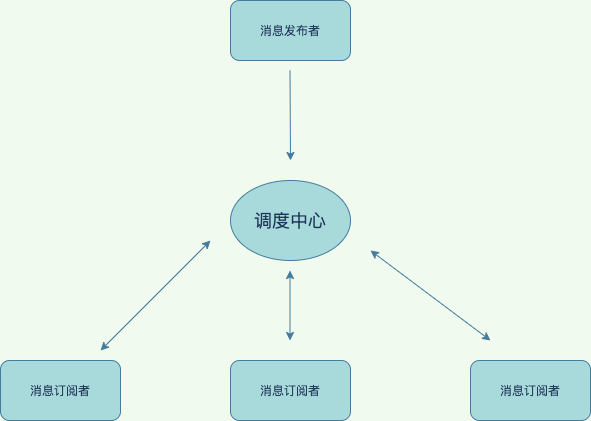

The diagram above was exported from draw.io. Its source (the exported page's mxGraphModel, read from the mxfile embedded in the PNG):
<mxGraphModel dx="895" dy="672" grid="1" gridSize="10" guides="1" tooltips="1" connect="1" arrows="1" fold="1" page="1" pageScale="1" pageWidth="827" pageHeight="1169" background="#F1FAEE" math="0" shadow="0">
  <root>
    <mxCell id="0" />
    <mxCell id="1" parent="0" />
    <mxCell id="Xk9CAorWsO_Y_edCkT9z-1" value="消息发布者" style="rounded=1;whiteSpace=wrap;html=1;sketch=0;fontColor=#1D3557;strokeColor=#457B9D;fillColor=#A8DADC;" vertex="1" parent="1">
      <mxGeometry x="320" y="80" width="120" height="60" as="geometry" />
    </mxCell>
    <mxCell id="Xk9CAorWsO_Y_edCkT9z-2" value="&lt;font style=&quot;font-size: 18px&quot;&gt;调度中心&lt;/font&gt;" style="ellipse;whiteSpace=wrap;html=1;rounded=0;sketch=0;fontColor=#1D3557;strokeColor=#457B9D;fillColor=#A8DADC;" vertex="1" parent="1">
      <mxGeometry x="320" y="260" width="120" height="80" as="geometry" />
    </mxCell>
    <mxCell id="Xk9CAorWsO_Y_edCkT9z-3" value="消息订阅者" style="rounded=1;whiteSpace=wrap;html=1;sketch=0;fontColor=#1D3557;strokeColor=#457B9D;fillColor=#A8DADC;" vertex="1" parent="1">
      <mxGeometry x="90" y="440" width="120" height="60" as="geometry" />
    </mxCell>
    <mxCell id="Xk9CAorWsO_Y_edCkT9z-4" value="&lt;span&gt;消息订阅者&lt;/span&gt;" style="rounded=1;whiteSpace=wrap;html=1;sketch=0;fontColor=#1D3557;strokeColor=#457B9D;fillColor=#A8DADC;" vertex="1" parent="1">
      <mxGeometry x="320" y="440" width="120" height="60" as="geometry" />
    </mxCell>
    <mxCell id="Xk9CAorWsO_Y_edCkT9z-5" value="&lt;span&gt;消息订阅者&lt;/span&gt;" style="rounded=1;whiteSpace=wrap;html=1;sketch=0;fontColor=#1D3557;strokeColor=#457B9D;fillColor=#A8DADC;" vertex="1" parent="1">
      <mxGeometry x="560" y="440" width="120" height="60" as="geometry" />
    </mxCell>
    <mxCell id="Xk9CAorWsO_Y_edCkT9z-6" value="" style="endArrow=classic;startArrow=classic;html=1;rounded=1;sketch=0;fontSize=18;fontColor=#1D3557;strokeColor=#457B9D;fillColor=#A8DADC;curved=0;" edge="1" parent="1">
      <mxGeometry width="50" height="50" relative="1" as="geometry">
        <mxPoint x="190" y="430" as="sourcePoint" />
        <mxPoint x="300" y="320" as="targetPoint" />
      </mxGeometry>
    </mxCell>
    <mxCell id="Xk9CAorWsO_Y_edCkT9z-7" value="" style="endArrow=classic;startArrow=classic;html=1;rounded=1;sketch=0;fontSize=18;fontColor=#1D3557;strokeColor=#457B9D;fillColor=#A8DADC;curved=0;" edge="1" parent="1">
      <mxGeometry width="50" height="50" relative="1" as="geometry">
        <mxPoint x="379.5" y="420" as="sourcePoint" />
        <mxPoint x="379.5" y="350" as="targetPoint" />
      </mxGeometry>
    </mxCell>
    <mxCell id="Xk9CAorWsO_Y_edCkT9z-8" value="" style="endArrow=classic;startArrow=classic;html=1;rounded=1;sketch=0;fontSize=18;fontColor=#1D3557;strokeColor=#457B9D;fillColor=#A8DADC;curved=0;" edge="1" parent="1">
      <mxGeometry width="50" height="50" relative="1" as="geometry">
        <mxPoint x="460" y="330" as="sourcePoint" />
        <mxPoint x="580" y="420" as="targetPoint" />
      </mxGeometry>
    </mxCell>
    <mxCell id="Xk9CAorWsO_Y_edCkT9z-9" value="" style="endArrow=classic;html=1;rounded=1;sketch=0;fontSize=18;fontColor=#1D3557;strokeColor=#457B9D;fillColor=#A8DADC;curved=0;" edge="1" parent="1">
      <mxGeometry width="50" height="50" relative="1" as="geometry">
        <mxPoint x="379.5" y="150" as="sourcePoint" />
        <mxPoint x="380" y="240" as="targetPoint" />
      </mxGeometry>
    </mxCell>
  </root>
</mxGraphModel>